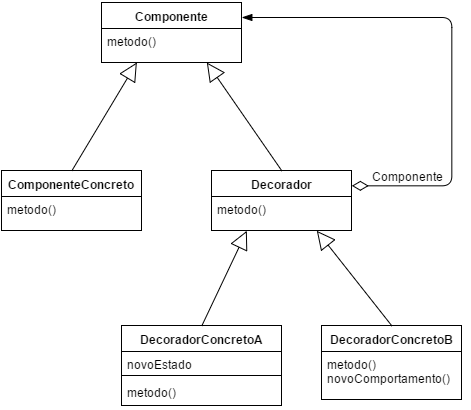

The diagram above was exported from draw.io. Its source (the exported page's mxGraphModel, read from the mxfile embedded in the PNG):
<mxGraphModel dx="258" dy="1395" grid="1" gridSize="10" guides="1" tooltips="1" connect="1" arrows="1" fold="1" page="0" pageScale="1.5" pageWidth="826" pageHeight="1169" background="#ffffff" math="0" shadow="0">
  <root>
    <mxCell id="0" />
    <mxCell id="1" parent="0" />
    <mxCell id="2" value="&lt;b&gt;Componente&lt;/b&gt;" style="swimlane;html=1;fontStyle=0;childLayout=stackLayout;horizontal=1;startSize=26;fillColor=none;horizontalStack=0;resizeParent=1;resizeLast=0;collapsible=1;marginBottom=0;swimlaneFillColor=#ffffff;" vertex="1" parent="1">
      <mxGeometry x="630" y="-420" width="140" height="60" as="geometry" />
    </mxCell>
    <mxCell id="3" value="metodo()" style="text;html=1;strokeColor=none;fillColor=none;align=left;verticalAlign=top;spacingLeft=4;spacingRight=4;whiteSpace=wrap;overflow=hidden;rotatable=0;points=[[0,0.5],[1,0.5]];portConstraint=eastwest;" vertex="1" parent="2">
      <mxGeometry y="26" width="140" height="26" as="geometry" />
    </mxCell>
    <mxCell id="4" value="metodo()" style="text;html=1;strokeColor=none;fillColor=none;align=left;verticalAlign=top;spacingLeft=4;spacingRight=4;whiteSpace=wrap;overflow=hidden;rotatable=0;points=[[0,0.5],[1,0.5]];portConstraint=eastwest;" vertex="1" parent="1">
      <mxGeometry x="630" y="-394" width="140" height="26" as="geometry" />
    </mxCell>
    <mxCell id="5" value="&lt;b&gt;ComponenteConcreto&lt;/b&gt;" style="swimlane;html=1;fontStyle=0;childLayout=stackLayout;horizontal=1;startSize=26;fillColor=none;horizontalStack=0;resizeParent=1;resizeLast=0;collapsible=1;marginBottom=0;swimlaneFillColor=#ffffff;" vertex="1" parent="1">
      <mxGeometry x="530" y="-252" width="140" height="60" as="geometry" />
    </mxCell>
    <mxCell id="6" value="metodo()" style="text;html=1;strokeColor=none;fillColor=none;align=left;verticalAlign=top;spacingLeft=4;spacingRight=4;whiteSpace=wrap;overflow=hidden;rotatable=0;points=[[0,0.5],[1,0.5]];portConstraint=eastwest;" vertex="1" parent="5">
      <mxGeometry y="26" width="140" height="26" as="geometry" />
    </mxCell>
    <mxCell id="7" value="metodo()" style="text;html=1;strokeColor=none;fillColor=none;align=left;verticalAlign=top;spacingLeft=4;spacingRight=4;whiteSpace=wrap;overflow=hidden;rotatable=0;points=[[0,0.5],[1,0.5]];portConstraint=eastwest;" vertex="1" parent="1">
      <mxGeometry x="530" y="-226" width="140" height="26" as="geometry" />
    </mxCell>
    <mxCell id="8" value="&lt;b&gt;Decorador&lt;/b&gt;" style="swimlane;html=1;fontStyle=0;childLayout=stackLayout;horizontal=1;startSize=26;fillColor=none;horizontalStack=0;resizeParent=1;resizeLast=0;collapsible=1;marginBottom=0;swimlaneFillColor=#ffffff;" vertex="1" parent="1">
      <mxGeometry x="740" y="-252" width="140" height="60" as="geometry" />
    </mxCell>
    <mxCell id="9" value="metodo()" style="text;html=1;strokeColor=none;fillColor=none;align=left;verticalAlign=top;spacingLeft=4;spacingRight=4;whiteSpace=wrap;overflow=hidden;rotatable=0;points=[[0,0.5],[1,0.5]];portConstraint=eastwest;" vertex="1" parent="8">
      <mxGeometry y="26" width="140" height="26" as="geometry" />
    </mxCell>
    <mxCell id="10" value="metodo()" style="text;html=1;strokeColor=none;fillColor=none;align=left;verticalAlign=top;spacingLeft=4;spacingRight=4;whiteSpace=wrap;overflow=hidden;rotatable=0;points=[[0,0.5],[1,0.5]];portConstraint=eastwest;" vertex="1" parent="1">
      <mxGeometry x="740" y="-226" width="140" height="26" as="geometry" />
    </mxCell>
    <mxCell id="11" value="" style="endArrow=block;endSize=16;endFill=0;html=1;strokeColor=#000000;exitX=0.5;exitY=0;entryX=0.25;entryY=1;" edge="1" source="5" target="2" parent="1">
      <mxGeometry x="600.3333333333334" y="-360" width="160" as="geometry">
        <mxPoint x="470" y="-510" as="sourcePoint" />
        <mxPoint x="630" y="-510" as="targetPoint" />
      </mxGeometry>
    </mxCell>
    <mxCell id="12" value="" style="endArrow=block;endSize=16;endFill=0;html=1;strokeColor=#000000;exitX=0.5;exitY=0;entryX=0.75;entryY=1;" edge="1" source="8" target="2" parent="1">
      <mxGeometry x="735.3333333333334" y="-360" width="160" as="geometry">
        <mxPoint x="470" y="-510" as="sourcePoint" />
        <mxPoint x="630" y="-510" as="targetPoint" />
      </mxGeometry>
    </mxCell>
    <mxCell id="13" value="&lt;b&gt;DecoradorConcretoB&lt;/b&gt;" style="swimlane;html=1;fontStyle=0;childLayout=stackLayout;horizontal=1;startSize=26;fillColor=none;horizontalStack=0;resizeParent=1;resizeLast=0;collapsible=1;marginBottom=0;swimlaneFillColor=#ffffff;" vertex="1" parent="1">
      <mxGeometry x="850" y="-97" width="140" height="74" as="geometry" />
    </mxCell>
    <mxCell id="14" value="metodo()" style="text;html=1;strokeColor=none;fillColor=none;align=left;verticalAlign=top;spacingLeft=4;spacingRight=4;whiteSpace=wrap;overflow=hidden;rotatable=0;points=[[0,0.5],[1,0.5]];portConstraint=eastwest;" vertex="1" parent="13">
      <mxGeometry y="26" width="140" height="26" as="geometry" />
    </mxCell>
    <mxCell id="15" value="metodo()" style="text;html=1;strokeColor=none;fillColor=none;align=left;verticalAlign=top;spacingLeft=4;spacingRight=4;whiteSpace=wrap;overflow=hidden;rotatable=0;points=[[0,0.5],[1,0.5]];portConstraint=eastwest;" vertex="1" parent="1">
      <mxGeometry x="850" y="-71" width="140" height="26" as="geometry" />
    </mxCell>
    <mxCell id="16" value="novoComportamento()" style="text;html=1;strokeColor=none;fillColor=none;align=left;verticalAlign=top;spacingLeft=4;spacingRight=4;whiteSpace=wrap;overflow=hidden;rotatable=0;points=[[0,0.5],[1,0.5]];portConstraint=eastwest;" vertex="1" parent="1">
      <mxGeometry x="850" y="-57" width="140" height="26" as="geometry" />
    </mxCell>
    <mxCell id="17" value="" style="endArrow=block;endSize=16;endFill=0;html=1;strokeColor=#000000;exitX=0.5;exitY=0;entryX=0.75;entryY=1;" edge="1" source="13" target="8" parent="1">
      <mxGeometry x="845.3333333333335" y="-191.66666666666652" width="160" as="geometry">
        <mxPoint x="470" y="-440" as="sourcePoint" />
        <mxPoint x="630" y="-440" as="targetPoint" />
      </mxGeometry>
    </mxCell>
    <mxCell id="18" value="DecoradorConcretoA" style="swimlane;html=1;fontStyle=1;align=center;verticalAlign=top;childLayout=stackLayout;horizontal=1;startSize=26;horizontalStack=0;resizeParent=1;resizeLast=0;collapsible=1;marginBottom=0;swimlaneFillColor=#ffffff;" vertex="1" parent="1">
      <mxGeometry x="650" y="-97" width="160" height="80" as="geometry" />
    </mxCell>
    <mxCell id="19" value="novoEstado" style="text;html=1;strokeColor=none;fillColor=none;align=left;verticalAlign=top;spacingLeft=4;spacingRight=4;whiteSpace=wrap;overflow=hidden;rotatable=0;points=[[0,0.5],[1,0.5]];portConstraint=eastwest;" vertex="1" parent="18">
      <mxGeometry y="26" width="160" height="20" as="geometry" />
    </mxCell>
    <mxCell id="20" value="" style="line;html=1;strokeWidth=1;fillColor=none;align=left;verticalAlign=middle;spacingTop=-1;spacingLeft=3;spacingRight=3;rotatable=0;labelPosition=right;points=[];portConstraint=eastwest;" vertex="1" parent="18">
      <mxGeometry y="46" width="160" height="8" as="geometry" />
    </mxCell>
    <mxCell id="21" value="metodo()" style="text;html=1;strokeColor=none;fillColor=none;align=left;verticalAlign=top;spacingLeft=4;spacingRight=4;whiteSpace=wrap;overflow=hidden;rotatable=0;points=[[0,0.5],[1,0.5]];portConstraint=eastwest;" vertex="1" parent="18">
      <mxGeometry y="54" width="160" height="26" as="geometry" />
    </mxCell>
    <mxCell id="22" value="novoEstado" style="text;html=1;strokeColor=none;fillColor=none;align=left;verticalAlign=top;spacingLeft=4;spacingRight=4;whiteSpace=wrap;overflow=hidden;rotatable=0;points=[[0,0.5],[1,0.5]];portConstraint=eastwest;" vertex="1" parent="1">
      <mxGeometry x="650" y="-71" width="160" height="20" as="geometry" />
    </mxCell>
    <mxCell id="23" value="" style="line;html=1;strokeWidth=1;fillColor=none;align=left;verticalAlign=middle;spacingTop=-1;spacingLeft=3;spacingRight=3;rotatable=0;labelPosition=right;points=[];portConstraint=eastwest;" vertex="1" parent="1">
      <mxGeometry x="650" y="-51" width="160" height="8" as="geometry" />
    </mxCell>
    <mxCell id="24" value="metodo()" style="text;html=1;strokeColor=none;fillColor=none;align=left;verticalAlign=top;spacingLeft=4;spacingRight=4;whiteSpace=wrap;overflow=hidden;rotatable=0;points=[[0,0.5],[1,0.5]];portConstraint=eastwest;" vertex="1" parent="1">
      <mxGeometry x="650" y="-43" width="160" height="26" as="geometry" />
    </mxCell>
    <mxCell id="25" value="" style="endArrow=block;endSize=16;endFill=0;html=1;strokeColor=#000000;exitX=0.5;exitY=0;entryX=0.25;entryY=1;" edge="1" source="18" target="8" parent="1">
      <mxGeometry x="730.3333333333334" y="-191.66666666666652" width="160" as="geometry">
        <mxPoint x="470" y="-440" as="sourcePoint" />
        <mxPoint x="630" y="-440" as="targetPoint" />
      </mxGeometry>
    </mxCell>
    <mxCell id="26" value="" style="endArrow=blockThin;html=1;endSize=8;startArrow=diamondThin;startSize=14;startFill=0;edgeStyle=orthogonalEdgeStyle;align=left;verticalAlign=bottom;strokeColor=#000000;exitX=1;exitY=0.25;entryX=1;entryY=0.25;endFill=1;" edge="1" source="8" target="2" parent="1">
      <mxGeometry x="770.3333333333335" y="-405" as="geometry">
        <mxPoint x="570" y="-440" as="sourcePoint" />
        <mxPoint x="920" y="-400" as="targetPoint" />
        <Array as="points">
          <mxPoint x="980" y="-237" />
          <mxPoint x="980" y="-405" />
        </Array>
      </mxGeometry>
    </mxCell>
    <mxCell id="27" value="Componente" style="text;html=1;resizable=0;points=[];align=center;verticalAlign=middle;labelBackgroundColor=#ffffff;" vertex="1" connectable="0" parent="26">
      <mxGeometry x="-0.2997" y="3" relative="1" as="geometry">
        <mxPoint x="-41" y="58" as="offset" />
      </mxGeometry>
    </mxCell>
    <mxCell id="28" value="Componente" style="text;html=1;resizable=0;points=[];align=center;verticalAlign=middle;labelBackgroundColor=#ffffff;" vertex="1" connectable="0" parent="1">
      <mxGeometry x="936.3333333333335" y="-246.16666666666674" as="geometry">
        <mxPoint x="-41" y="58" as="offset" />
      </mxGeometry>
    </mxCell>
  </root>
</mxGraphModel>